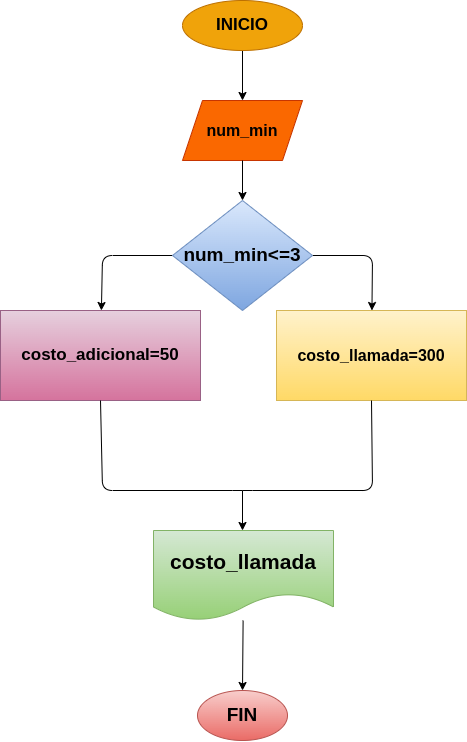

The diagram above was exported from draw.io. Its source (the exported page's mxGraphModel, read from the mxfile embedded in the PNG):
<mxGraphModel dx="946" dy="587" grid="1" gridSize="10" guides="1" tooltips="1" connect="1" arrows="1" fold="1" page="1" pageScale="1" pageWidth="1654" pageHeight="2336" math="0" shadow="0">
  <root>
    <mxCell id="0" />
    <mxCell id="1" parent="0" />
    <mxCell id="4" value="" style="edgeStyle=none;html=1;fontSize=17;" edge="1" parent="1" source="2" target="3">
      <mxGeometry relative="1" as="geometry" />
    </mxCell>
    <mxCell id="2" value="&lt;b&gt;&lt;font style=&quot;font-size: 17px;&quot;&gt;INICIO&lt;/font&gt;&lt;/b&gt;" style="ellipse;whiteSpace=wrap;html=1;fillColor=#f0a30a;fontColor=#000000;strokeColor=#BD7000;" vertex="1" parent="1">
      <mxGeometry x="260" y="110" width="120" height="50" as="geometry" />
    </mxCell>
    <mxCell id="3" value="&lt;span style=&quot;font-size: 16px;&quot;&gt;&lt;b&gt;num_min&lt;/b&gt;&lt;/span&gt;" style="shape=parallelogram;perimeter=parallelogramPerimeter;whiteSpace=wrap;html=1;fixedSize=1;fillColor=#fa6800;fontColor=#000000;strokeColor=#C73500;" vertex="1" parent="1">
      <mxGeometry x="260" y="210" width="120" height="60" as="geometry" />
    </mxCell>
    <mxCell id="11" value="" style="edgeStyle=none;html=1;fontSize=17;fontColor=#000000;" edge="1" parent="1" source="3" target="9">
      <mxGeometry relative="1" as="geometry">
        <mxPoint x="320" y="270" as="sourcePoint" />
      </mxGeometry>
    </mxCell>
    <mxCell id="13" value="" style="edgeStyle=none;html=1;fontSize=17;fontColor=#000000;" edge="1" parent="1" source="9" target="12">
      <mxGeometry relative="1" as="geometry">
        <Array as="points">
          <mxPoint x="180" y="365" />
        </Array>
      </mxGeometry>
    </mxCell>
    <mxCell id="17" value="" style="edgeStyle=none;html=1;fontSize=17;fontColor=#000000;" edge="1" parent="1" source="9" target="16">
      <mxGeometry relative="1" as="geometry">
        <Array as="points">
          <mxPoint x="450" y="365" />
        </Array>
      </mxGeometry>
    </mxCell>
    <mxCell id="9" value="&lt;b&gt;&lt;font style=&quot;font-size: 19px;&quot; color=&quot;#000000&quot;&gt;num_min&amp;lt;=3&lt;/font&gt;&lt;/b&gt;" style="rhombus;whiteSpace=wrap;html=1;fillColor=#dae8fc;strokeColor=#6c8ebf;gradientColor=#7ea6e0;" vertex="1" parent="1">
      <mxGeometry x="250" y="310" width="140" height="110" as="geometry" />
    </mxCell>
    <mxCell id="12" value="&lt;b&gt;&lt;font style=&quot;font-size: 17px;&quot; color=&quot;#000000&quot;&gt;costo_adicional=50&lt;/font&gt;&lt;/b&gt;" style="whiteSpace=wrap;html=1;fillColor=#e6d0de;strokeColor=#996185;gradientColor=#d5739d;" vertex="1" parent="1">
      <mxGeometry x="78" y="420" width="200" height="90" as="geometry" />
    </mxCell>
    <mxCell id="16" value="&lt;b&gt;&lt;font color=&quot;#000000&quot; style=&quot;font-size: 16px;&quot;&gt;costo_llamada=300&lt;/font&gt;&lt;/b&gt;" style="whiteSpace=wrap;html=1;fillColor=#fff2cc;gradientColor=#ffd966;strokeColor=#d6b656;" vertex="1" parent="1">
      <mxGeometry x="354" y="420" width="190" height="90" as="geometry" />
    </mxCell>
    <mxCell id="20" value="" style="endArrow=none;html=1;fontSize=17;fontColor=#000000;exitX=0.5;exitY=1;exitDx=0;exitDy=0;entryX=0.5;entryY=1;entryDx=0;entryDy=0;" edge="1" parent="1" source="12" target="16">
      <mxGeometry width="50" height="50" relative="1" as="geometry">
        <mxPoint x="320" y="540" as="sourcePoint" />
        <mxPoint x="466" y="510" as="targetPoint" />
        <Array as="points">
          <mxPoint x="180" y="600" />
          <mxPoint x="320" y="600" />
          <mxPoint x="450" y="600" />
        </Array>
      </mxGeometry>
    </mxCell>
    <mxCell id="21" value="" style="endArrow=classic;html=1;fontSize=17;fontColor=#000000;" edge="1" parent="1">
      <mxGeometry width="50" height="50" relative="1" as="geometry">
        <mxPoint x="320" y="600" as="sourcePoint" />
        <mxPoint x="320" y="640" as="targetPoint" />
      </mxGeometry>
    </mxCell>
    <mxCell id="24" value="" style="edgeStyle=none;html=1;fontSize=17;fontColor=#000000;" edge="1" parent="1" source="22" target="23">
      <mxGeometry relative="1" as="geometry" />
    </mxCell>
    <mxCell id="22" value="&lt;b&gt;&lt;font color=&quot;#000000&quot; style=&quot;font-size: 21px;&quot;&gt;costo_llamada&lt;/font&gt;&lt;/b&gt;" style="shape=document;whiteSpace=wrap;html=1;boundedLbl=1;fontSize=17;fillColor=#d5e8d4;gradientColor=#97d077;strokeColor=#82b366;" vertex="1" parent="1">
      <mxGeometry x="231" y="640" width="180" height="90" as="geometry" />
    </mxCell>
    <mxCell id="23" value="&lt;b&gt;&lt;font color=&quot;#000000&quot; style=&quot;font-size: 19px;&quot;&gt;FIN&lt;/font&gt;&lt;/b&gt;" style="ellipse;whiteSpace=wrap;html=1;fontSize=17;fillColor=#f8cecc;gradientColor=#ea6b66;strokeColor=#b85450;" vertex="1" parent="1">
      <mxGeometry x="275" y="800" width="90" height="50" as="geometry" />
    </mxCell>
  </root>
</mxGraphModel>